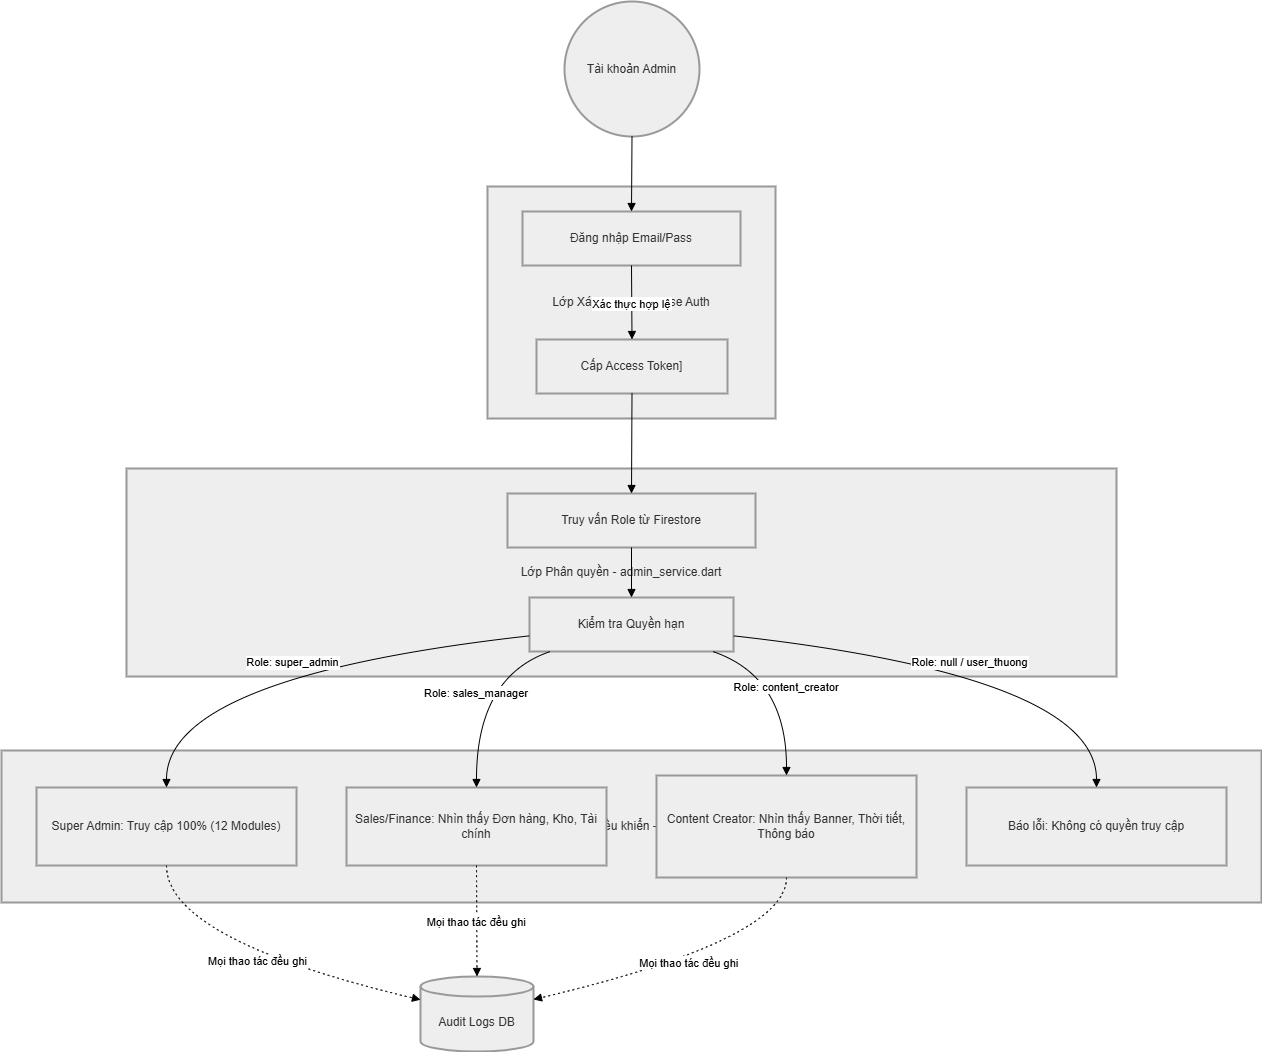

The diagram above was exported from draw.io. Its source (the exported page's mxGraphModel, read from the mxfile embedded in the PNG):
<mxGraphModel dx="2402" dy="1246" grid="1" gridSize="10" guides="1" tooltips="1" connect="1" arrows="1" fold="1" page="1" pageScale="1" pageWidth="827" pageHeight="1169" math="0" shadow="0">
  <root>
    <mxCell id="0" />
    <mxCell id="1" parent="0" />
    <mxCell id="u6hNcaaH8I7JohRX4l5G-65" parent="1" style="whiteSpace=wrap;strokeWidth=2;fillColor=light-dark(#eeeeee,#1f2020);strokeColor=light-dark(#999999,#cccccc);fontColor=light-dark(#333333,#cccccc);" value="Giao diện điều khiển - Flutter Web" vertex="1">
      <mxGeometry height="152" width="1260" x="20" y="769" as="geometry" />
    </mxCell>
    <mxCell id="u6hNcaaH8I7JohRX4l5G-66" parent="1" style="whiteSpace=wrap;strokeWidth=2;fillColor=light-dark(#eeeeee,#1f2020);strokeColor=light-dark(#999999,#cccccc);fontColor=light-dark(#333333,#cccccc);" value="Lớp Phân quyền - admin_service.dart" vertex="1">
      <mxGeometry height="208" width="990" x="145" y="487" as="geometry" />
    </mxCell>
    <mxCell id="u6hNcaaH8I7JohRX4l5G-67" parent="1" style="whiteSpace=wrap;strokeWidth=2;fillColor=light-dark(#eeeeee,#1f2020);strokeColor=light-dark(#999999,#cccccc);fontColor=light-dark(#333333,#cccccc);" value="Lớp Xác thực - Firebase Auth" vertex="1">
      <mxGeometry height="232" width="288" x="506" y="205" as="geometry" />
    </mxCell>
    <mxCell id="u6hNcaaH8I7JohRX4l5G-68" parent="1" style="ellipse;aspect=fixed;strokeWidth=2;whiteSpace=wrap;fillColor=light-dark(#eeeeee,#1f2020);strokeColor=light-dark(#999999,#cccccc);fontColor=light-dark(#333333,#cccccc);" value="Tài khoản Admin" vertex="1">
      <mxGeometry height="135" width="135" x="583" y="20" as="geometry" />
    </mxCell>
    <mxCell id="u6hNcaaH8I7JohRX4l5G-69" parent="1" style="whiteSpace=wrap;strokeWidth=2;fillColor=light-dark(#eeeeee,#1f2020);strokeColor=light-dark(#999999,#cccccc);fontColor=light-dark(#333333,#cccccc);" value="Đăng nhập Email/Pass" vertex="1">
      <mxGeometry height="54" width="218" x="541" y="230" as="geometry" />
    </mxCell>
    <mxCell id="u6hNcaaH8I7JohRX4l5G-70" parent="1" style="whiteSpace=wrap;strokeWidth=2;fillColor=light-dark(#eeeeee,#1f2020);strokeColor=light-dark(#999999,#cccccc);fontColor=light-dark(#333333,#cccccc);" value="Cấp Access Token]" vertex="1">
      <mxGeometry height="54" width="191" x="555" y="358" as="geometry" />
    </mxCell>
    <mxCell id="u6hNcaaH8I7JohRX4l5G-71" parent="1" style="whiteSpace=wrap;strokeWidth=2;fillColor=light-dark(#eeeeee,#1f2020);strokeColor=light-dark(#999999,#cccccc);fontColor=light-dark(#333333,#cccccc);" value="Truy vấn Role từ Firestore" vertex="1">
      <mxGeometry height="54" width="248" x="526" y="512" as="geometry" />
    </mxCell>
    <mxCell id="u6hNcaaH8I7JohRX4l5G-72" parent="1" style="whiteSpace=wrap;strokeWidth=2;fillColor=light-dark(#eeeeee,#1f2020);strokeColor=light-dark(#999999,#cccccc);fontColor=light-dark(#333333,#cccccc);" value="Kiểm tra Quyền hạn" vertex="1">
      <mxGeometry height="54" width="204" x="548" y="616" as="geometry" />
    </mxCell>
    <mxCell id="u6hNcaaH8I7JohRX4l5G-73" parent="1" style="whiteSpace=wrap;strokeWidth=2;fillColor=light-dark(#eeeeee,#1f2020);strokeColor=light-dark(#999999,#cccccc);fontColor=light-dark(#333333,#cccccc);" value="Super Admin: Truy cập 100% (12 Modules)" vertex="1">
      <mxGeometry height="78" width="260" x="55" y="806" as="geometry" />
    </mxCell>
    <mxCell id="u6hNcaaH8I7JohRX4l5G-74" parent="1" style="whiteSpace=wrap;strokeWidth=2;fillColor=light-dark(#eeeeee,#1f2020);strokeColor=light-dark(#999999,#cccccc);fontColor=light-dark(#333333,#cccccc);" value="Sales/Finance: Nhìn thấy Đơn hàng, Kho, Tài chính" vertex="1">
      <mxGeometry height="78" width="260" x="365" y="806" as="geometry" />
    </mxCell>
    <mxCell id="u6hNcaaH8I7JohRX4l5G-75" parent="1" style="whiteSpace=wrap;strokeWidth=2;fillColor=light-dark(#eeeeee,#1f2020);strokeColor=light-dark(#999999,#cccccc);fontColor=light-dark(#333333,#cccccc);" value="Content Creator: Nhìn thấy Banner, Thời tiết, Thông báo" vertex="1">
      <mxGeometry height="102" width="260" x="675" y="794" as="geometry" />
    </mxCell>
    <mxCell id="u6hNcaaH8I7JohRX4l5G-76" parent="1" style="whiteSpace=wrap;strokeWidth=2;fillColor=light-dark(#eeeeee,#1f2020);strokeColor=light-dark(#999999,#cccccc);fontColor=light-dark(#333333,#cccccc);" value="Báo lỗi: Không có quyền truy cập" vertex="1">
      <mxGeometry height="78" width="260" x="985" y="806" as="geometry" />
    </mxCell>
    <mxCell id="u6hNcaaH8I7JohRX4l5G-77" parent="1" style="shape=cylinder3;boundedLbl=1;backgroundOutline=1;size=10;strokeWidth=2;whiteSpace=wrap;fillColor=light-dark(#eeeeee,#1f2020);strokeColor=light-dark(#999999,#cccccc);fontColor=light-dark(#333333,#cccccc);" value="Audit Logs DB" vertex="1">
      <mxGeometry height="75" width="113" x="439" y="995" as="geometry" />
    </mxCell>
    <mxCell id="u6hNcaaH8I7JohRX4l5G-78" edge="1" parent="1" source="u6hNcaaH8I7JohRX4l5G-68" style="curved=1;startArrow=none;endArrow=block;exitX=0.5;exitY=1;entryX=0.5;entryY=-0.01;rounded=0;" target="u6hNcaaH8I7JohRX4l5G-69" value="">
      <mxGeometry relative="1" as="geometry">
        <Array as="points" />
      </mxGeometry>
    </mxCell>
    <mxCell id="u6hNcaaH8I7JohRX4l5G-79" edge="1" parent="1" source="u6hNcaaH8I7JohRX4l5G-69" style="curved=1;startArrow=none;endArrow=block;exitX=0.5;exitY=0.99;entryX=0.5;entryY=-0.01;rounded=0;" target="u6hNcaaH8I7JohRX4l5G-70" value="Xác thực hợp lệ">
      <mxGeometry relative="1" as="geometry">
        <Array as="points" />
      </mxGeometry>
    </mxCell>
    <mxCell id="u6hNcaaH8I7JohRX4l5G-80" edge="1" parent="1" source="u6hNcaaH8I7JohRX4l5G-70" style="curved=1;startArrow=none;endArrow=block;exitX=0.5;exitY=0.99;entryX=0.5;entryY=-0.01;rounded=0;" target="u6hNcaaH8I7JohRX4l5G-71" value="">
      <mxGeometry relative="1" as="geometry">
        <Array as="points" />
      </mxGeometry>
    </mxCell>
    <mxCell id="u6hNcaaH8I7JohRX4l5G-81" edge="1" parent="1" source="u6hNcaaH8I7JohRX4l5G-71" style="curved=1;startArrow=none;endArrow=block;exitX=0.5;exitY=0.99;entryX=0.5;entryY=-0.01;rounded=0;" target="u6hNcaaH8I7JohRX4l5G-72" value="">
      <mxGeometry relative="1" as="geometry">
        <Array as="points" />
      </mxGeometry>
    </mxCell>
    <mxCell id="u6hNcaaH8I7JohRX4l5G-82" edge="1" parent="1" source="u6hNcaaH8I7JohRX4l5G-72" style="curved=1;startArrow=none;endArrow=block;exitX=0;exitY=0.71;entryX=0.5;entryY=0;rounded=0;" target="u6hNcaaH8I7JohRX4l5G-73" value="Role: super_admin">
      <mxGeometry relative="1" as="geometry">
        <Array as="points">
          <mxPoint x="185" y="695" />
        </Array>
      </mxGeometry>
    </mxCell>
    <mxCell id="u6hNcaaH8I7JohRX4l5G-83" edge="1" parent="1" source="u6hNcaaH8I7JohRX4l5G-72" style="curved=1;startArrow=none;endArrow=block;exitX=0.11;exitY=0.99;entryX=0.5;entryY=0;rounded=0;" target="u6hNcaaH8I7JohRX4l5G-74" value="Role: sales_manager">
      <mxGeometry relative="1" as="geometry">
        <Array as="points">
          <mxPoint x="495" y="695" />
        </Array>
      </mxGeometry>
    </mxCell>
    <mxCell id="u6hNcaaH8I7JohRX4l5G-84" edge="1" parent="1" source="u6hNcaaH8I7JohRX4l5G-72" style="curved=1;startArrow=none;endArrow=block;exitX=0.89;exitY=0.99;entryX=0.5;entryY=0;rounded=0;" target="u6hNcaaH8I7JohRX4l5G-75" value="Role: content_creator">
      <mxGeometry relative="1" as="geometry">
        <Array as="points">
          <mxPoint x="805" y="695" />
        </Array>
      </mxGeometry>
    </mxCell>
    <mxCell id="u6hNcaaH8I7JohRX4l5G-85" edge="1" parent="1" source="u6hNcaaH8I7JohRX4l5G-72" style="curved=1;startArrow=none;endArrow=block;exitX=1;exitY=0.71;entryX=0.5;entryY=0;rounded=0;" target="u6hNcaaH8I7JohRX4l5G-76" value="Role: null / user_thuong">
      <mxGeometry relative="1" as="geometry">
        <Array as="points">
          <mxPoint x="1115" y="695" />
        </Array>
      </mxGeometry>
    </mxCell>
    <mxCell id="u6hNcaaH8I7JohRX4l5G-86" edge="1" parent="1" source="u6hNcaaH8I7JohRX4l5G-73" style="curved=1;dashed=1;dashPattern=2 3;startArrow=none;endArrow=block;exitX=0.5;exitY=1;entryX=0;entryY=0.31;rounded=0;" target="u6hNcaaH8I7JohRX4l5G-77" value="Mọi thao tác đều ghi">
      <mxGeometry relative="1" as="geometry">
        <Array as="points">
          <mxPoint x="185" y="958" />
        </Array>
      </mxGeometry>
    </mxCell>
    <mxCell id="u6hNcaaH8I7JohRX4l5G-87" edge="1" parent="1" source="u6hNcaaH8I7JohRX4l5G-74" style="curved=1;dashed=1;dashPattern=2 3;startArrow=none;endArrow=block;exitX=0.5;exitY=1;entryX=0.5;entryY=0;rounded=0;" target="u6hNcaaH8I7JohRX4l5G-77" value="Mọi thao tác đều ghi">
      <mxGeometry relative="1" as="geometry">
        <Array as="points" />
      </mxGeometry>
    </mxCell>
    <mxCell id="u6hNcaaH8I7JohRX4l5G-88" edge="1" parent="1" source="u6hNcaaH8I7JohRX4l5G-75" style="curved=1;dashed=1;dashPattern=2 3;startArrow=none;endArrow=block;exitX=0.5;exitY=1;entryX=0.99;entryY=0.31;rounded=0;" target="u6hNcaaH8I7JohRX4l5G-77" value="Mọi thao tác đều ghi">
      <mxGeometry relative="1" as="geometry">
        <Array as="points">
          <mxPoint x="805" y="958" />
        </Array>
      </mxGeometry>
    </mxCell>
  </root>
</mxGraphModel>